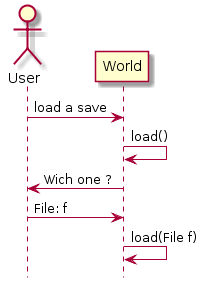

The diagram above was rendered by PlantUML. Its source (embedded in the PNG):
@startuml
Actor User as user
hide footbox

user -> World: load a save
World -> World: load()
World -> user: Wich one ?
user -> World: File: f
World -> World: load(File f)
@enduml